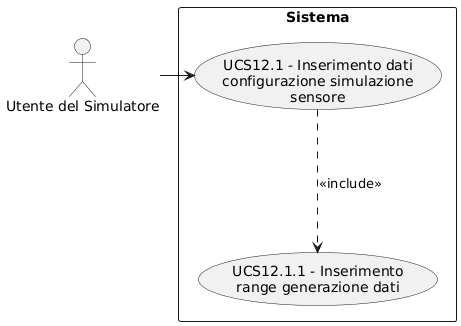

The diagram above was rendered by PlantUML. Its source (embedded in the PNG):
@startuml
skinparam wrapWidth 200
skinparam MaxMessageSize 150
top to bottom direction
skinparam packageStyle rectangle

actor "Utente del Simulatore" as SA_sym_usr

rectangle "Sistema" {
    usecase "UCS12.1 - Inserimento dati configurazione simulazione sensore" as inserimento_dati_config_sim_sensore
    usecase "UCS12.1.1 - Inserimento range generazione dati" as inserimento_range_generazione_dati
}

SA_sym_usr -right-> inserimento_dati_config_sim_sensore
inserimento_dati_config_sim_sensore -down..> inserimento_range_generazione_dati : <<include>>
@enduml